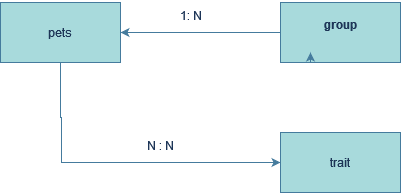

The diagram above was exported from draw.io. Its source (the exported page's mxGraphModel, read from the mxfile embedded in the PNG):
<mxGraphModel dx="880" dy="460" grid="1" gridSize="10" guides="1" tooltips="1" connect="1" arrows="1" fold="1" page="1" pageScale="1" pageWidth="850" pageHeight="1100" math="0" shadow="0">
  <root>
    <mxCell id="0" />
    <mxCell id="1" parent="0" />
    <mxCell id="IQImU-mWeb5JJj2rFcET-17" style="edgeStyle=orthogonalEdgeStyle;rounded=0;orthogonalLoop=1;jettySize=auto;html=1;exitX=0;exitY=0.5;exitDx=0;exitDy=0;entryX=1;entryY=0.5;entryDx=0;entryDy=0;labelBackgroundColor=none;strokeColor=#457B9D;fontColor=default;" parent="1" source="IQImU-mWeb5JJj2rFcET-1" edge="1" target="IQImU-mWeb5JJj2rFcET-3">
      <mxGeometry relative="1" as="geometry">
        <mxPoint x="210" y="110" as="targetPoint" />
      </mxGeometry>
    </mxCell>
    <mxCell id="IQImU-mWeb5JJj2rFcET-1" value="&lt;div&gt;group&lt;/div&gt;&lt;div&gt;&lt;br&gt;&lt;/div&gt;" style="rounded=0;whiteSpace=wrap;html=1;fontStyle=1;strokeColor=#457B9D;labelBackgroundColor=none;fillColor=#A8DADC;fontColor=#1D3557;" parent="1" vertex="1">
      <mxGeometry x="360" y="80" width="120" height="60" as="geometry" />
    </mxCell>
    <mxCell id="IQImU-mWeb5JJj2rFcET-2" style="edgeStyle=orthogonalEdgeStyle;rounded=0;orthogonalLoop=1;jettySize=auto;html=1;exitX=0.25;exitY=1;exitDx=0;exitDy=0;entryX=0.25;entryY=0.833;entryDx=0;entryDy=0;entryPerimeter=0;labelBackgroundColor=none;strokeColor=#457B9D;fontColor=default;" parent="1" source="IQImU-mWeb5JJj2rFcET-1" target="IQImU-mWeb5JJj2rFcET-1" edge="1">
      <mxGeometry relative="1" as="geometry" />
    </mxCell>
    <mxCell id="IQImU-mWeb5JJj2rFcET-13" style="edgeStyle=orthogonalEdgeStyle;rounded=0;orthogonalLoop=1;jettySize=auto;html=1;exitX=0.5;exitY=1;exitDx=0;exitDy=0;entryX=0;entryY=0.5;entryDx=0;entryDy=0;labelBackgroundColor=none;strokeColor=#457B9D;fontColor=default;" parent="1" source="IQImU-mWeb5JJj2rFcET-3" target="IQImU-mWeb5JJj2rFcET-10" edge="1">
      <mxGeometry relative="1" as="geometry">
        <mxPoint x="140" y="220" as="targetPoint" />
        <Array as="points">
          <mxPoint x="140" y="195" />
          <mxPoint x="141" y="195" />
          <mxPoint x="141" y="240" />
        </Array>
      </mxGeometry>
    </mxCell>
    <mxCell id="IQImU-mWeb5JJj2rFcET-3" value="&lt;div&gt;pets&lt;/div&gt;" style="rounded=0;whiteSpace=wrap;html=1;labelBackgroundColor=none;fillColor=#A8DADC;strokeColor=#457B9D;fontColor=#1D3557;" parent="1" vertex="1">
      <mxGeometry x="80" y="80" width="120" height="60" as="geometry" />
    </mxCell>
    <mxCell id="IQImU-mWeb5JJj2rFcET-10" value="&lt;div&gt;trait&lt;/div&gt;" style="rounded=0;whiteSpace=wrap;html=1;labelBackgroundColor=none;fillColor=#A8DADC;strokeColor=#457B9D;fontColor=#1D3557;" parent="1" vertex="1">
      <mxGeometry x="360" y="210" width="120" height="60" as="geometry" />
    </mxCell>
    <mxCell id="IQImU-mWeb5JJj2rFcET-12" value="&lt;div&gt;1: N&lt;/div&gt;" style="text;html=1;align=center;verticalAlign=middle;resizable=0;points=[];autosize=1;strokeColor=none;fillColor=none;labelBackgroundColor=none;fontColor=#1D3557;" parent="1" vertex="1">
      <mxGeometry x="245" y="78" width="50" height="30" as="geometry" />
    </mxCell>
    <mxCell id="IQImU-mWeb5JJj2rFcET-16" value="N : N" style="text;html=1;align=center;verticalAlign=middle;resizable=0;points=[];autosize=1;strokeColor=none;fillColor=none;labelBackgroundColor=none;fontColor=#1D3557;" parent="1" vertex="1">
      <mxGeometry x="215" y="208" width="50" height="30" as="geometry" />
    </mxCell>
  </root>
</mxGraphModel>